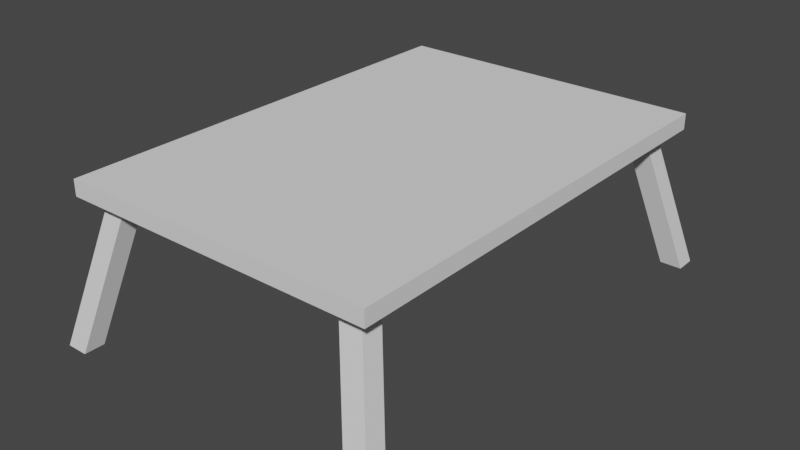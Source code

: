# Source: mesa_cafe.blend  (saved by Blender 2.92.15; exported with 4.5.12 LTS)
import bpy
from mathutils import Matrix  # noqa: F401  (used for matrix-valued properties, if any)

bpy.ops.wm.read_factory_settings(use_empty=True)
scene = bpy.context.scene
scene.name = 'Scene'

# ---- collections
col_collection = bpy.data.collections.new('Collection'); scene.collection.children.link(col_collection)
col_collection_2 = bpy.data.collections.new('Collection 2'); scene.collection.children.link(col_collection_2)

# ---- world
world_world = bpy.data.worlds.new('World'); scene.world = world_world
world_world.use_nodes = True; world_world.node_tree.nodes.clear()
_N = world_world.node_tree.nodes; _L = world_world.node_tree.links
n0 = _N.new('ShaderNodeOutputWorld'); n0.name = 'World Output'; n0.location = (300, 300)
n1 = _N.new('ShaderNodeBackground'); n1.name = 'Background'; n1.location = (10, 300)
n1.inputs[0].default_value = (0.05088, 0.05088, 0.05088, 1.0)
_L.new(n1.outputs[0], n0.inputs[0])
n0.is_active_output = True
world_world.color = (0.05088, 0.05088, 0.05088)
world_world.use_sun_shadow = False
world_world.sun_shadow_jitter_overblur = 0.0

# ---- meshes
me_cubo = bpy.data.meshes.new('Cubo')
me_cubo.from_pydata([(-1.0, 1.432, -0.09512), (-1.0, 1.432, 0.005327), (0.0, 1.314, 0.005327), (0.0, 1.314, -0.09512), (-1.0, 0.0, -0.09512), (-1.0, 0.0, 0.005327), (-1.0, 1.314, -0.09512), (-1.0, 1.314, 0.005327), (0.0, 1.432, -0.09512), (0.0, 1.432, 0.005327), (0.0, 0.0, 0.005327), (0.0, 0.0, -0.09512), (-0.8792, 1.432, -0.09512), (-0.8792, 1.314, 0.005327), (-0.8792, 1.314, -0.09512), (-0.8792, 0.0, -0.09512), (-0.8792, 1.432, 0.005327), (-0.8792, 0.0, 0.005327), (-1.0, 1.184, -0.09512), (-1.0, 1.184, 0.005327), (0.0, 1.184, -0.09512), (0.0, 1.184, 0.005327), (-0.8792, 1.184, -0.09512), (-0.8792, 1.184, 0.005327), (-0.7415, 1.432, -0.09512), (-0.7415, 1.314, 0.005327), (-0.7415, 1.432, 0.005327), (-0.7415, 0.0, 0.005327), (-0.7415, 1.314, -0.09512), (-0.7415, 0.0, -0.09512), (-0.7415, 1.184, 0.005327), (-0.7415, 1.184, -0.09512), (-0.962, 1.546, -1.0), (-1.1, 1.546, -1.0), (-1.1, 1.416, -1.0), (-0.962, 1.416, -1.0)], [], [(6, 7, 1, 0), (0, 1, 16, 12), (23, 19, 5, 17), (18, 19, 7, 6), (16, 1, 7, 13), (31, 20, 11, 29), (24, 8, 3, 28), (24, 26, 9, 8), (0, 12, 14, 6), (18, 22, 15, 4), (26, 16, 13, 25), (30, 23, 17, 27), (25, 13, 23, 30), (6, 14, 22, 18), (28, 3, 20, 31), (4, 5, 19, 18), (13, 7, 19, 23), (31, 22, 34, 35), (2, 25, 30, 21), (21, 30, 27, 10), (9, 26, 25, 2), (12, 16, 26, 24), (12, 24, 28, 14), (22, 31, 29, 15), (33, 32, 35, 34), (28, 31, 35, 32), (22, 14, 33, 34), (14, 28, 32, 33)])
_uv = me_cubo.uv_layers.new(name='MapaUV')
_uv.uv.foreach_set('vector', [0.375, 0.2353, 0.625, 0.2353, 0.625, 0.25, 0.375, 0.25, 0.375, 0.25, 0.625, 0.25, 0.625, 0.2651, 0.375, 0.2651, 0.8599, 0.5309, 0.875, 0.5309, 0.875, 0.625, 0.8599, 0.625, 0.375, 0.2191, 0.625, 0.2191, 0.625, 0.2353, 0.375, 0.2353, 0.8599, 0.5, 0.875, 0.5, 0.875, 0.5147, 0.8599, 0.5147, 0.1573, 0.5309, 0.25, 0.5309, 0.25, 0.625, 0.1573, 0.625, 0.1573, 0.5, 0.25, 0.5, 0.25, 0.5147, 0.1573, 0.5147, 0.375, 0.2823, 0.625, 0.2823, 0.625, 0.375, 0.375, 0.375, 0.125, 0.5, 0.1401, 0.5, 0.1401, 0.5147, 0.125, 0.5147, 0.125, 0.5309, 0.1401, 0.5309, 0.1401, 0.625, 0.125, 0.625, 0.8427, 0.5, 0.8599, 0.5, 0.8599, 0.5147, 0.8427, 0.5147, 0.8427, 0.5309, 0.8599, 0.5309, 0.8599, 0.625, 0.8427, 0.625, 0.8427, 0.5147, 0.8599, 0.5147, 0.8599, 0.5309, 0.8427, 0.5309, 0.125, 0.5147, 0.1401, 0.5147, 0.1401, 0.5309, 0.125, 0.5309, 0.1573, 0.5147, 0.25, 0.5147, 0.25, 0.5309, 0.1573, 0.5309, 0.375, 0.125, 0.625, 0.125, 0.625, 0.2191, 0.375, 0.2191, 0.8599, 0.5147, 0.875, 0.5147, 0.875, 0.5309, 0.8599, 0.5309, 0.1573, 0.5309, 0.1401, 0.5309, 0.1401, 0.5309, 0.1573, 0.5309, 0.75, 0.5147, 0.8427, 0.5147, 0.8427, 0.5309, 0.75, 0.5309, 0.75, 0.5309, 0.8427, 0.5309, 0.8427, 0.625, 0.75, 0.625, 0.75, 0.5, 0.8427, 0.5, 0.8427, 0.5147, 0.75, 0.5147, 0.375, 0.2651, 0.625, 0.2651, 0.625, 0.2823, 0.375, 0.2823, 0.1401, 0.5, 0.1573, 0.5, 0.1573, 0.5147, 0.1401, 0.5147, 0.1401, 0.5309, 0.1573, 0.5309, 0.1573, 0.625, 0.1401, 0.625, 0.1401, 0.5147, 0.1573, 0.5147, 0.1573, 0.5309, 0.1401, 0.5309, 0.1573, 0.5147, 0.1573, 0.5309, 0.1573, 0.5309, 0.1573, 0.5147, 0.1401, 0.5309, 0.1401, 0.5147, 0.1401, 0.5147, 0.1401, 0.5309, 0.1401, 0.5147, 0.1573, 0.5147, 0.1573, 0.5147, 0.1401, 0.5147])
me_cubo.use_remesh_fix_poles = True
me_cubo.use_remesh_preserve_attributes = False
me_cubo.use_mirror_vertex_groups = False
me_cubo.update()

# ---- objects
ob_mesa_sofa = bpy.data.objects.new('mesa_sofa', me_cubo)

# ---- transforms, parenting, visibility, modifiers, constraints
ob_mesa_sofa.location = (3.801, 23.91, 0.0)
ob_mesa_sofa.lineart.crease_threshold = 0.0
_m = ob_mesa_sofa.modifiers.new('Simetrizar', 'MIRROR')
_m.use_axis = (True, True, False)

# ---- collection membership
col_collection.objects.link(ob_mesa_sofa)

# ---- scene / render settings (as saved in the file)
scene.frame_start = 1; scene.frame_end = 250; scene.frame_set(49)
scene.render.engine = 'CYCLES'
scene.cycles.use_denoising = False
scene.cycles.samples = 8192
scene.cycles.sampling_pattern = 'TABULATED_SOBOL'
scene.cycles.use_adaptive_sampling = False
scene.cycles.use_light_tree = False
scene.eevee.taa_samples = 64
scene.eevee.taa_render_samples = 128
scene.view_settings.view_transform = 'Filmic'
bpy.context.view_layer.update()

# ---- added for rendering (the .blend has no active camera and no usable light): camera, sun
cam_auto = bpy.data.cameras.new('AutoCamera')
cam_auto.lens = 50.0
cam_auto.sensor_width = 36.0
cam_auto.clip_end = 1000.0
ob_auto_camera = bpy.data.objects.new('AutoCamera', cam_auto)
scene.collection.objects.link(ob_auto_camera)
ob_auto_camera.location = (7.4319, 19.5515, 2.4076)
ob_auto_camera.rotation_euler = (1.09748, -7.21219e-08, 0.694738)
scene.camera = ob_auto_camera
light_auto_sun = bpy.data.lights.new('AutoSun', 'SUN')
light_auto_sun.energy = 3.0
light_auto_sun.angle = 0.0523599
ob_auto_sun = bpy.data.objects.new('AutoSun', light_auto_sun)
scene.collection.objects.link(ob_auto_sun)
ob_auto_sun.rotation_euler = (0.872665, 0.174533, 0.523599)
bpy.context.view_layer.update()
